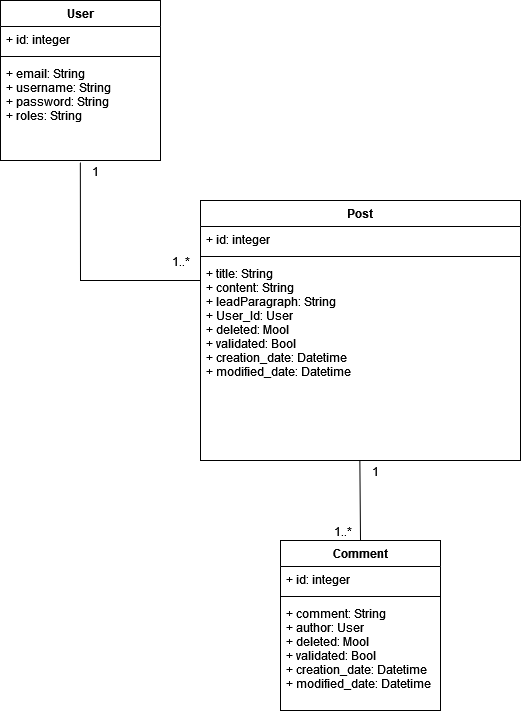

The diagram above was exported from draw.io. Its source (the exported page's mxGraphModel, read from the mxfile embedded in the PNG):
<mxGraphModel dx="1391" dy="719" grid="1" gridSize="10" guides="1" tooltips="1" connect="1" arrows="1" fold="1" page="1" pageScale="1" pageWidth="850" pageHeight="1100" math="0" shadow="0">
  <root>
    <mxCell id="0" />
    <mxCell id="1" parent="0" />
    <mxCell id="6" value="User" style="swimlane;fontStyle=1;align=center;verticalAlign=top;childLayout=stackLayout;horizontal=1;startSize=26;horizontalStack=0;resizeParent=1;resizeParentMax=0;resizeLast=0;collapsible=1;marginBottom=0;" parent="1" vertex="1">
      <mxGeometry x="80" y="200" width="160" height="160" as="geometry" />
    </mxCell>
    <mxCell id="7" value="+ id: integer" style="text;strokeColor=none;fillColor=none;align=left;verticalAlign=top;spacingLeft=4;spacingRight=4;overflow=hidden;rotatable=0;points=[[0,0.5],[1,0.5]];portConstraint=eastwest;" parent="6" vertex="1">
      <mxGeometry y="26" width="160" height="26" as="geometry" />
    </mxCell>
    <mxCell id="8" value="" style="line;strokeWidth=1;fillColor=none;align=left;verticalAlign=middle;spacingTop=-1;spacingLeft=3;spacingRight=3;rotatable=0;labelPosition=right;points=[];portConstraint=eastwest;" parent="6" vertex="1">
      <mxGeometry y="52" width="160" height="8" as="geometry" />
    </mxCell>
    <mxCell id="9" value="+ email: String&#10;+ username: String&#10;+ password: String&#10;+ roles: String&#10;" style="text;strokeColor=none;fillColor=none;align=left;verticalAlign=top;spacingLeft=4;spacingRight=4;overflow=hidden;rotatable=0;points=[[0,0.5],[1,0.5]];portConstraint=eastwest;" parent="6" vertex="1">
      <mxGeometry y="60" width="160" height="100" as="geometry" />
    </mxCell>
    <mxCell id="14" value="Post" style="swimlane;fontStyle=1;align=center;verticalAlign=top;childLayout=stackLayout;horizontal=1;startSize=26;horizontalStack=0;resizeParent=1;resizeParentMax=0;resizeLast=0;collapsible=1;marginBottom=0;" parent="1" vertex="1">
      <mxGeometry x="280" y="400" width="320" height="260" as="geometry" />
    </mxCell>
    <mxCell id="15" value="+ id: integer" style="text;strokeColor=none;fillColor=none;align=left;verticalAlign=top;spacingLeft=4;spacingRight=4;overflow=hidden;rotatable=0;points=[[0,0.5],[1,0.5]];portConstraint=eastwest;" parent="14" vertex="1">
      <mxGeometry y="26" width="320" height="26" as="geometry" />
    </mxCell>
    <mxCell id="16" value="" style="line;strokeWidth=1;fillColor=none;align=left;verticalAlign=middle;spacingTop=-1;spacingLeft=3;spacingRight=3;rotatable=0;labelPosition=right;points=[];portConstraint=eastwest;" parent="14" vertex="1">
      <mxGeometry y="52" width="320" height="8" as="geometry" />
    </mxCell>
    <mxCell id="17" value="+ title: String&#10;+ content: String&#10;+ leadParagraph: String&#10;+ User_Id: User&#10;+ deleted: Mool&#10;+ validated: Bool&#10;+ creation_date: Datetime&#10;+ modified_date: Datetime&#10;&#10;&#10;" style="text;strokeColor=none;fillColor=none;align=left;verticalAlign=top;spacingLeft=4;spacingRight=4;overflow=hidden;rotatable=0;points=[[0,0.5],[1,0.5]];portConstraint=eastwest;" parent="14" vertex="1">
      <mxGeometry y="60" width="320" height="200" as="geometry" />
    </mxCell>
    <mxCell id="24" value="" style="endArrow=none;html=1;rounded=0;exitX=0.499;exitY=1.019;exitDx=0;exitDy=0;exitPerimeter=0;entryX=0;entryY=0.1;entryDx=0;entryDy=0;entryPerimeter=0;" parent="1" source="9" target="17" edge="1">
      <mxGeometry relative="1" as="geometry">
        <mxPoint x="310" y="320" as="sourcePoint" />
        <mxPoint x="260" y="480" as="targetPoint" />
        <Array as="points">
          <mxPoint x="160" y="480" />
        </Array>
      </mxGeometry>
    </mxCell>
    <mxCell id="25" value="1" style="resizable=0;html=1;align=left;verticalAlign=bottom;" parent="24" connectable="0" vertex="1">
      <mxGeometry x="-1" relative="1" as="geometry">
        <mxPoint x="10" y="18" as="offset" />
      </mxGeometry>
    </mxCell>
    <mxCell id="26" value="" style="resizable=0;html=1;align=right;verticalAlign=bottom;" parent="24" connectable="0" vertex="1">
      <mxGeometry x="1" relative="1" as="geometry" />
    </mxCell>
    <mxCell id="42" value="Comment" style="swimlane;fontStyle=1;align=center;verticalAlign=top;childLayout=stackLayout;horizontal=1;startSize=26;horizontalStack=0;resizeParent=1;resizeParentMax=0;resizeLast=0;collapsible=1;marginBottom=0;" parent="1" vertex="1">
      <mxGeometry x="360" y="740" width="160" height="170" as="geometry" />
    </mxCell>
    <mxCell id="43" value="+ id: integer" style="text;strokeColor=none;fillColor=none;align=left;verticalAlign=top;spacingLeft=4;spacingRight=4;overflow=hidden;rotatable=0;points=[[0,0.5],[1,0.5]];portConstraint=eastwest;" parent="42" vertex="1">
      <mxGeometry y="26" width="160" height="26" as="geometry" />
    </mxCell>
    <mxCell id="44" value="" style="line;strokeWidth=1;fillColor=none;align=left;verticalAlign=middle;spacingTop=-1;spacingLeft=3;spacingRight=3;rotatable=0;labelPosition=right;points=[];portConstraint=eastwest;" parent="42" vertex="1">
      <mxGeometry y="52" width="160" height="8" as="geometry" />
    </mxCell>
    <mxCell id="45" value="+ comment: String&#10;+ author: User&#10;+ deleted: Mool&#10;+ validated: Bool&#10;+ creation_date: Datetime&#10;+ modified_date: Datetime&#10;&#10;&#10;&#10;&#10;" style="text;strokeColor=none;fillColor=none;align=left;verticalAlign=top;spacingLeft=4;spacingRight=4;overflow=hidden;rotatable=0;points=[[0,0.5],[1,0.5]];portConstraint=eastwest;" parent="42" vertex="1">
      <mxGeometry y="60" width="160" height="110" as="geometry" />
    </mxCell>
    <mxCell id="46" value="" style="endArrow=none;html=1;rounded=0;exitX=0.5;exitY=0;exitDx=0;exitDy=0;entryX=0.498;entryY=1;entryDx=0;entryDy=0;entryPerimeter=0;" parent="1" source="42" target="17" edge="1">
      <mxGeometry relative="1" as="geometry">
        <mxPoint x="260" y="627.14" as="sourcePoint" />
        <mxPoint x="440" y="680" as="targetPoint" />
        <Array as="points" />
      </mxGeometry>
    </mxCell>
    <mxCell id="47" value="1" style="resizable=0;html=1;align=left;verticalAlign=bottom;" parent="46" connectable="0" vertex="1">
      <mxGeometry x="-1" relative="1" as="geometry">
        <mxPoint x="10" y="-60" as="offset" />
      </mxGeometry>
    </mxCell>
    <mxCell id="48" value="1..*" style="resizable=0;html=1;align=right;verticalAlign=bottom;" parent="46" connectable="0" vertex="1">
      <mxGeometry x="1" relative="1" as="geometry">
        <mxPoint x="-8" y="80" as="offset" />
      </mxGeometry>
    </mxCell>
    <mxCell id="Q2fVe-y71llSn2ghF1mo-48" value="1..*" style="resizable=0;html=1;align=right;verticalAlign=bottom;" parent="1" connectable="0" vertex="1">
      <mxGeometry x="269.9977229799688" y="469.9969736086869" as="geometry" />
    </mxCell>
  </root>
</mxGraphModel>